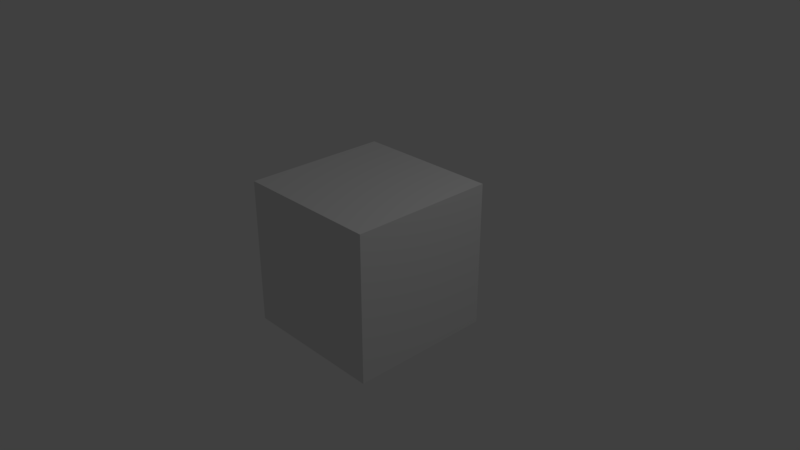 # Source: kitchen_wooden_cabinet_with_two_doors_and_drawer1.blend  (saved by Blender 2.79.0; exported with 4.5.12 LTS)
import bpy
from mathutils import Matrix  # noqa: F401  (used for matrix-valued properties, if any)

bpy.ops.wm.read_factory_settings(use_empty=True)
scene = bpy.context.scene
scene.name = 'Scene'

# ---- collections
col_collection_1 = bpy.data.collections.new('Collection 1'); scene.collection.children.link(col_collection_1)

# ---- materials (node trees are filled in below, after node groups)
mat_material_006 = bpy.data.materials.new('Material.006')
mat_material_006.alpha_threshold = 0.0
mat_material_006.use_transparent_shadow = False
mat_material_006.roughness = 0.5
mat_material_006.line_color = (0.0, 0.0, 0.0, 1.0)
mat_material_005 = bpy.data.materials.new('Material.005')
mat_material_005.alpha_threshold = 0.0
mat_material_005.use_transparent_shadow = False
mat_material_005.roughness = 0.5
mat_material_005.line_color = (0.0, 0.0, 0.0, 1.0)
mat_material_004 = bpy.data.materials.new('Material.004')
mat_material_004.alpha_threshold = 0.0
mat_material_004.use_transparent_shadow = False
mat_material_004.roughness = 0.5
mat_material_004.line_color = (0.0, 0.0, 0.0, 1.0)
mat_material_003 = bpy.data.materials.new('Material.003')
mat_material_003.alpha_threshold = 0.0
mat_material_003.use_transparent_shadow = False
mat_material_003.roughness = 0.5
mat_material_003.line_color = (0.0, 0.0, 0.0, 1.0)
mat_material_001 = bpy.data.materials.new('Material.001')
mat_material_001.alpha_threshold = 0.0
mat_material_001.use_transparent_shadow = False
mat_material_001.roughness = 0.5
mat_material_001.line_color = (0.0, 0.0, 0.0, 1.0)
mat_material_002 = bpy.data.materials.new('Material.002')
mat_material_002.alpha_threshold = 0.0
mat_material_002.use_transparent_shadow = False
mat_material_002.roughness = 0.5
mat_material_002.line_color = (0.0, 0.0, 0.0, 1.0)
mat_material_000 = bpy.data.materials.new('Material.000')
mat_material_000.alpha_threshold = 0.0
mat_material_000.use_transparent_shadow = False
mat_material_000.roughness = 0.5
mat_material_000.line_color = (0.0, 0.0, 0.0, 1.0)

# ---- material node trees

# ---- world
world_world = bpy.data.worlds.new('World'); scene.world = world_world
world_world.color = (0.05088, 0.05088, 0.05088)
world_world.use_sun_shadow = False
world_world.sun_shadow_jitter_overblur = 0.0
world_world.cycles.sampling_method = 'MANUAL'

# ---- cameras
cam_camera = bpy.data.cameras.new('Camera')
cam_camera.clip_end = 100.0
cam_camera.lens = 35.0
cam_camera.sensor_width = 32.0
cam_camera.sensor_height = 18.0
cam_camera.ortho_scale = 7.314
cam_camera.dof.focus_distance = 0.0
cam_camera.dof.aperture_fstop = 128.0

# ---- lights
light_lamp = bpy.data.lights.new('Lamp', 'POINT')
light_lamp.transmission_factor = 0.0
light_lamp.cutoff_distance = 30.0
light_lamp.energy = 100.0
light_lamp.shadow_buffer_clip_start = 1.001
light_lamp.shadow_soft_size = 0.1
light_lamp.shadow_maximum_resolution = 0.006
light_lamp.use_absolute_resolution = True

# ---- meshes
me_cube_006 = bpy.data.meshes.new('Cube.006')
me_cube_006.from_pydata([(0.1128, 0.1346, 0.1347), (0.1128, 0.1346, -0.1347), (0.1128, -0.1346, 0.1347), (0.1128, -0.1346, -0.1347), (-0.01715, 0.1346, 0.1347), (-0.01715, 0.1346, -0.1347), (-0.01715, -0.1346, 0.1347), (-0.01715, -0.1346, -0.1347), (-0.01745, 0.06177, 0.06184), (-0.01745, 0.06177, -0.06184), (-0.01745, -0.06177, 0.06184), (-0.01745, -0.06177, -0.06184), (-0.07819, 0.06177, 0.06184), (-0.07819, 0.06177, -0.06184), (-0.07819, -0.06177, 0.06184), (-0.07819, -0.06177, -0.06184), (0.1432, 0.4239, -1.483), (0.1432, 0.4239, -1.846), (0.1432, 0.13, -1.483), (0.1432, 0.13, -1.846), (0.01327, 0.4239, -1.483), (0.01327, 0.4239, -1.846), (0.01327, 0.13, -1.483), (0.01327, 0.13, -1.846), (0.01297, 0.3443, -1.581), (0.01297, 0.3443, -1.747), (0.01297, 0.2095, -1.581), (0.01297, 0.2095, -1.747), (-0.04777, 0.3443, -1.581), (-0.04777, 0.3443, -1.747), (-0.04777, 0.2095, -1.581), (-0.04777, 0.2095, -1.747), (0.1432, -0.1273, -1.483), (0.1432, -0.1273, -1.846), (0.1432, -0.4212, -1.483), (0.1432, -0.4212, -1.846), (0.01327, -0.1273, -1.483), (0.01327, -0.1273, -1.846), (0.01327, -0.4212, -1.483), (0.01327, -0.4212, -1.846), (0.01297, -0.2068, -1.581), (0.01297, -0.2068, -1.747), (0.01297, -0.3416, -1.581), (0.01297, -0.3416, -1.747), (-0.04777, -0.2068, -1.581), (-0.04777, -0.2068, -1.747), (-0.04777, -0.3416, -1.581), (-0.04777, -0.3416, -1.747), (-2.28, -1.621, -2.938), (-2.28, 1.621, -2.938), (-2.28, -1.621, 0.6704), (-2.28, 1.621, 0.6704), (-0.1672, 1.621, -2.938), (-0.1672, -1.621, 0.6704), (-0.1672, -1.621, -2.938), (-0.1672, 1.621, 0.6704), (-2.175, -1.352, -2.639), (-2.175, 1.352, -2.639), (-2.175, -1.352, 0.3714), (-2.175, 1.352, 0.3714), (-0.1672, 1.352, -2.639), (-0.1672, -1.352, 0.3714), (-0.1672, -1.352, -2.639), (-0.1672, 1.352, 0.3714), (-2.175, -1.351, -0.6866), (-2.175, -1.351, -0.4035), (-2.175, 1.351, -0.6866), (-2.175, 1.351, -0.4035), (-0.1672, -1.351, -0.6866), (-0.1672, -1.351, -0.4035), (-0.1672, 1.351, -0.6866), (-0.1672, 1.351, -0.4035), (-0.1664, -0.00544, -2.64), (-0.1664, -0.00544, -0.6881), (-0.04649, -0.00544, -2.64), (-0.04649, -0.00544, -0.6881), (-0.1664, -1.352, -2.64), (-0.1664, -1.352, -0.6881), (-0.04649, -1.352, -2.64), (-0.04649, -1.352, -0.6881), (-0.1664, 1.351, -2.64), (-0.1664, 1.351, -0.6881), (-0.04649, 1.351, -2.64), (-0.04649, 1.351, -0.6881), (-0.1664, 0.004606, -2.64), (-0.1664, 0.004606, -0.6881), (-0.04649, 0.004606, -2.64), (-0.04649, 0.004606, -0.6881), (-0.1785, 1.196, -0.3159), (-0.1785, -1.196, -0.3159), (-1.979, -1.196, -0.3159), (-1.979, 1.196, -0.3159), (-1.079, 1.196, -0.3159), (-1.979, 2.852e-07, -0.3159), (-1.079, -1.196, -0.3159), (-0.1785, -3.565e-07, -0.3159), (-0.07854, 1.347, 0.364), (-0.07855, -1.347, 0.364), (-2.079, -1.347, 0.364), (-2.079, 1.347, 0.364), (-0.07855, 1.347, -0.4027), (-0.07855, -1.347, -0.4027), (-2.079, -1.347, -0.4027), (-2.079, 1.347, -0.4027), (-0.07855, -7.225e-07, 0.364), (-1.079, 1.347, 0.364), (-1.079, -1.347, 0.364), (-2.079, 2.408e-07, 0.364), (-1.079, 1.347, -0.4027), (-2.079, 3.211e-07, -0.4027), (-1.079, -1.347, -0.4027), (-0.07855, -4.014e-07, -0.4027), (-1.979, 1.196, 0.364), (-1.979, 2.22e-07, 0.364), (-1.979, -1.196, 0.364), (-1.079, -1.196, 0.364), (-0.1785, -1.196, 0.364), (-1.079, 1.196, 0.364), (-0.1785, -6.095e-07, 0.364), (-0.1785, 1.196, 0.364)], [], [(0, 1, 3, 2), (2, 3, 7, 6), (6, 7, 5, 4), (4, 5, 1, 0), (2, 6, 4, 0), (7, 3, 1, 5), (10, 11, 15, 14), (14, 15, 13, 12), (12, 13, 9, 8), (10, 14, 12, 8), (15, 11, 9, 13), (16, 17, 19, 18), (18, 19, 23, 22), (22, 23, 21, 20), (20, 21, 17, 16), (18, 22, 20, 16), (23, 19, 17, 21), (26, 27, 31, 30), (30, 31, 29, 28), (28, 29, 25, 24), (26, 30, 28, 24), (31, 27, 25, 29), (32, 33, 35, 34), (34, 35, 39, 38), (38, 39, 37, 36), (36, 37, 33, 32), (34, 38, 36, 32), (39, 35, 33, 37), (42, 43, 47, 46), (46, 47, 45, 44), (44, 45, 41, 40), (42, 46, 44, 40), (47, 43, 41, 45), (48, 50, 51, 49), (54, 53, 50, 48), (52, 54, 48, 49), (53, 55, 51, 50), (55, 52, 49, 51), (56, 58, 59, 57), (62, 61, 58, 56), (60, 62, 56, 57), (61, 63, 59, 58), (63, 60, 57, 59), (54, 52, 60, 62), (53, 54, 62, 61), (55, 53, 61, 63), (52, 55, 63, 60), (64, 65, 67, 66), (66, 67, 71, 70), (70, 71, 69, 68), (68, 69, 65, 64), (66, 70, 68, 64), (71, 67, 65, 69), (72, 73, 75, 74), (74, 75, 79, 78), (78, 79, 77, 76), (76, 77, 73, 72), (74, 78, 76, 72), (79, 75, 73, 77), (80, 81, 83, 82), (82, 83, 87, 86), (86, 87, 85, 84), (84, 85, 81, 80), (82, 86, 84, 80), (87, 83, 81, 85), (95, 89, 116, 118), (94, 90, 114, 115), (93, 91, 112, 113), (90, 93, 113, 114), (89, 94, 115, 116), (88, 95, 118, 119), (91, 88, 89, 90), (111, 104, 97, 101), (110, 106, 98, 102), (109, 107, 99, 103), (105, 108, 103, 99), (96, 100, 108, 105), (102, 98, 107, 109), (101, 97, 106, 110), (100, 96, 104, 111), (104, 118, 116, 115, 106, 97), (96, 105, 117, 119, 118, 104), (105, 99, 107, 113, 112, 117), (103, 102, 101, 100), (117, 92, 88, 119), (115, 114, 113, 107, 98, 106), (112, 91, 92, 117)])
me_cube_006.polygons.foreach_set('material_index', [0, 0, 0, 0, 0, 0, 0, 0, 0, 0, 0, 2, 2, 2, 2, 2, 2, 2, 2, 2, 2, 2, 2, 2, 2, 2, 2, 2, 2, 2, 2, 2, 2, 4, 4, 4, 4, 4, 4, 4, 4, 4, 4, 4, 4, 4, 4, 4, 4, 4, 4, 4, 4, 2, 2, 2, 2, 2, 2, 2, 2, 2, 2, 2, 2, 5, 5, 5, 5, 5, 5, 5, 5, 5, 5, 5, 5, 5, 5, 5, 5, 5, 5, 5, 5, 5, 5])
_uv = me_cube_006.uv_layers.new(name='UVMap')
_uv.uv.foreach_set('vector', [0.1811, 0.2397, 0.1811, 0.1978, 0.223, 0.1978, 0.223, 0.2397, 0.1428, 0.1592, 0.212, 0.1592, 0.212, 0.1925, 0.1428, 0.1925, 0.1369, 0.2397, 0.1369, 0.1978, 0.1787, 0.1978, 0.1787, 0.2397, 0.1164, 0.1716, 0.1164, 0.1236, 0.1395, 0.1236, 0.1395, 0.1716, 0.212, 0.08444, 0.212, 0.1178, 0.1429, 0.1178, 0.1429, 0.08444, 0.212, 0.1218, 0.212, 0.1552, 0.1429, 0.1552, 0.1429, 0.1218, 0.228, 0.1701, 0.1946, 0.1701, 0.1946, 0.1536, 0.228, 0.1536, 0.1702, 0.275, 0.1702, 0.2497, 0.1955, 0.2497, 0.1955, 0.275, 0.198, 0.2608, 0.198, 0.2161, 0.2199, 0.2161, 0.2199, 0.2608, 0.2322, 0.1701, 0.2322, 0.1536, 0.2656, 0.1536, 0.2656, 0.1701, 0.2322, 0.1978, 0.2322, 0.1788, 0.2709, 0.1788, 0.2709, 0.1978, 0.1146, 0.2737, 0.06774, 0.2737, 0.06774, 0.2358, 0.1146, 0.2358, 0.1675, 0.2043, 0.1675, 0.1574, 0.1843, 0.1574, 0.1843, 0.2043, 0.07096, 0.1268, 0.07096, 0.07315, 0.1144, 0.07315, 0.1144, 0.1268, 0.2113, 0.1307, 0.2113, 0.06254, 0.2357, 0.06254, 0.2357, 0.1307, 0.07096, 0.2042, 0.07096, 0.185, 0.1144, 0.185, 0.1144, 0.2042, 0.2456, 0.2435, 0.2254, 0.2435, 0.2254, 0.1978, 0.2456, 0.1978, 0.2394, 0.1211, 0.2394, 0.07314, 0.2568, 0.07314, 0.2568, 0.1211, 0.1531, 0.1079, 0.1531, 0.07632, 0.1787, 0.07632, 0.1787, 0.1079, 0.2084, 0.2221, 0.2084, 0.1727, 0.2264, 0.1727, 0.2264, 0.2221, 0.1539, 0.1701, 0.1539, 0.1536, 0.1903, 0.1536, 0.1903, 0.1701, 0.1224, 0.2204, 0.1224, 0.2041, 0.1587, 0.2041, 0.1587, 0.2204, 0.1635, 0.2737, 0.1166, 0.2737, 0.1166, 0.2358, 0.1635, 0.2358, 0.1675, 0.2532, 0.1675, 0.2063, 0.1843, 0.2063, 0.1843, 0.2532, 0.0945, 0.1451, 0.0945, 0.07632, 0.1502, 0.07632, 0.1502, 0.1451, 0.06461, 0.1882, 0.06461, 0.1236, 0.08772, 0.1236, 0.08772, 0.1882, 0.07884, 0.2355, 0.07884, 0.2163, 0.1223, 0.2163, 0.1223, 0.2355, 0.1136, 0.1759, 0.09051, 0.1759, 0.09051, 0.1236, 0.1136, 0.1236, 0.2394, 0.1736, 0.2394, 0.1256, 0.2568, 0.1256, 0.2568, 0.1736, 0.1531, 0.1424, 0.1531, 0.1108, 0.1787, 0.1108, 0.1787, 0.1424, 0.2068, 0.1732, 0.2068, 0.1264, 0.2238, 0.1264, 0.2238, 0.1732, 0.1095, 0.1928, 0.1095, 0.1787, 0.1408, 0.1787, 0.1408, 0.1928, 0.08184, 0.2204, 0.08184, 0.2041, 0.1181, 0.2041, 0.1181, 0.2204, 0.9236, 0.2892, 0.9236, 0.9327, 0.2812, 0.9327, 0.2812, 0.2892, 0.9205, 0.2863, 0.9205, 0.9382, 0.2876, 0.9382, 0.2876, 0.2863, 0.9252, 0.932, 0.2862, 0.932, 0.2862, 0.2894, 0.9252, 0.2894, 0.2856, 0.934, 0.2856, 0.2889, 0.9268, 0.2889, 0.9268, 0.934, 0.9301, 0.9419, 0.2812, 0.9419, 0.2812, 0.286, 0.9301, 0.286, 0.2851, 0.3209, 0.9237, 0.3209, 0.9237, 0.8947, 0.2851, 0.8947, 0.6826, 0.4683, 0.6826, 0.7317, 0.5069, 0.7317, 0.5069, 0.4683, 0.8775, 0.85, 0.319, 0.85, 0.319, 0.4354, 0.8775, 0.4354, 0.389, 0.9313, 0.389, 0.3593, 0.8135, 0.3593, 0.8135, 0.9313, 0.8896, 0.6102, 0.4076, 0.6102, 0.4076, 0.2888, 0.8896, 0.2888, 0.3897, 0.5913, 0.7499, 0.5913, 0.7201, 0.6245, 0.4196, 0.6245, 0.6798, 0.782, 0.6798, 0.4506, 0.7045, 0.4781, 0.7045, 0.7545, 0.7499, 0.5896, 0.3897, 0.5896, 0.4196, 0.5564, 0.7201, 0.5564, 0.6784, 0.4506, 0.6784, 0.782, 0.6537, 0.7545, 0.6537, 0.4781, 0.4798, 0.9168, 0.4798, 0.892, 0.7163, 0.892, 0.7163, 0.9168, 0.4798, 0.9429, 0.4798, 0.9182, 0.6555, 0.9182, 0.6555, 0.9429, 0.9205, 0.707, 0.9205, 0.7317, 0.6839, 0.7317, 0.6839, 0.707, 0.7409, 0.6684, 0.7409, 0.7044, 0.4855, 0.7044, 0.4855, 0.6684, 0.8421, 0.4493, 0.8421, 0.8287, 0.3312, 0.8287, 0.3312, 0.4493, 0.8403, 0.6127, 0.8403, 0.9341, 0.4076, 0.9341, 0.4076, 0.6127, 0.5854, 0.3142, 0.5854, 0.5843, 0.5688, 0.5843, 0.5688, 0.3142, 0.8261, 0.2925, 0.8261, 0.9296, 0.3866, 0.9296, 0.3866, 0.2925, 0.5376, 0.5982, 0.5376, 0.8364, 0.523, 0.8364, 0.523, 0.5982, 0.8343, 0.4201, 0.8343, 0.6662, 0.6646, 0.6662, 0.6646, 0.4201, 0.776, 0.5246, 0.594, 0.5246, 0.594, 0.5084, 0.776, 0.5084, 0.4099, 0.5084, 0.5919, 0.5084, 0.5919, 0.5246, 0.4099, 0.5246, 0.4839, 0.6084, 0.4839, 0.8287, 0.4703, 0.8287, 0.4703, 0.6084, 0.8226, 0.2932, 0.8226, 0.9326, 0.3816, 0.9326, 0.3816, 0.2932, 0.6042, 0.5865, 0.6042, 0.8566, 0.5876, 0.8566, 0.5876, 0.5865, 0.8308, 0.51, 0.8308, 0.7518, 0.664, 0.7518, 0.664, 0.51, 0.8833, 0.7397, 0.6591, 0.7397, 0.6591, 0.7197, 0.8833, 0.7197, 0.318, 0.716, 0.5422, 0.716, 0.5422, 0.736, 0.318, 0.736, 0.4984, 0.5643, 0.4984, 0.7525, 0.3914, 0.7525, 0.3914, 0.5643, 0.8188, 0.7537, 0.8188, 0.8652, 0.7346, 0.8652, 0.7346, 0.7537, 0.4762, 0.6111, 0.6728, 0.6111, 0.6728, 0.7228, 0.4762, 0.7228, 0.3996, 0.5116, 0.609, 0.5116, 0.609, 0.6306, 0.3996, 0.6306, 0.4872, 0.7607, 0.4872, 0.8394, 0.4277, 0.8394, 0.4277, 0.7607, 0.4872, 0.6546, 0.4872, 0.7593, 0.4277, 0.7593, 0.4277, 0.6546, 0.7163, 0.7331, 0.7163, 0.8906, 0.5069, 0.8906, 0.5069, 0.7331, 0.9214, 0.4301, 0.9214, 0.7907, 0.2878, 0.7907, 0.2878, 0.4301, 0.6192, 0.7537, 0.6192, 0.8487, 0.4954, 0.8487, 0.4954, 0.7537, 0.512, 0.5618, 0.3914, 0.5618, 0.3914, 0.3499, 0.512, 0.3499, 0.7718, 0.6337, 0.7718, 0.7679, 0.5967, 0.7679, 0.5967, 0.6337, 0.7803, 0.4138, 0.7803, 0.4518, 0.5581, 0.4518, 0.5581, 0.4138, 0.6611, 0.4564, 0.6611, 0.3893, 0.779, 0.3893, 0.779, 0.4564, 0.7794, 0.5228, 0.7794, 0.5593, 0.559, 0.5593, 0.559, 0.5228, 0.9188, 0.4358, 0.9188, 0.7928, 0.2918, 0.7928, 0.2918, 0.4358, 0.7134, 0.4485, 0.7134, 0.459, 0.6787, 0.5791, 0.5884, 0.553, 0.5727, 0.553, 0.5727, 0.4485, 0.4696, 0.4485, 0.571, 0.4735, 0.5673, 0.4887, 0.571, 0.5827, 0.4462, 0.5877, 0.436, 0.5852, 0.5863, 0.7154, 0.5863, 0.8248, 0.4389, 0.8248, 0.4389, 0.8139, 0.4752, 0.6881, 0.5698, 0.7154, 0.5801, 0.4797, 0.5801, 0.7458, 0.6277, 0.7458, 0.6277, 0.4797, 0.6118, 0.6306, 0.6118, 0.5116, 0.7693, 0.5116, 0.7693, 0.6306, 0.3278, 0.819, 0.3005, 0.7244, 0.4263, 0.6881, 0.4372, 0.6881, 0.4372, 0.8355, 0.3278, 0.8355, 0.6211, 0.8379, 0.6211, 0.7537, 0.7326, 0.7537, 0.7326, 0.8379])
me_cube_006.materials.append(mat_material_006)
me_cube_006.materials.append(mat_material_005)
me_cube_006.materials.append(mat_material_004)
me_cube_006.materials.append(mat_material_003)
me_cube_006.materials.append(mat_material_001)
me_cube_006.materials.append(mat_material_002)
me_cube_006.materials.append(mat_material_000)
me_cube_006.use_remesh_preserve_volume = False
me_cube_006.use_remesh_preserve_attributes = False
me_cube_006.use_mirror_vertex_groups = False
me_cube_006.update()

# ---- objects
ob_lamp = bpy.data.objects.new('Lamp', light_lamp)
ob_camera = bpy.data.objects.new('Camera', cam_camera)
ob_cube_006 = bpy.data.objects.new('Cube.006', me_cube_006)

# ---- transforms, parenting, visibility, modifiers, constraints
ob_lamp.location = (4.076, 1.005, 5.904)
ob_lamp.rotation_euler = (0.6503, 0.05522, 1.866)
ob_lamp.lock_rotations_4d = False
ob_lamp.empty_display_type = 'ARROWS'
ob_lamp.color = (0.0, 0.0, 0.0, 0.0)
ob_lamp.lineart.crease_threshold = 0.0
ob_camera.location = (7.481, -6.508, 5.344)
ob_camera.rotation_euler = (1.109, 0.0, 0.8149)
ob_camera.lock_rotations_4d = False
ob_camera.empty_display_type = 'ARROWS'
ob_camera.color = (0.0, 0.0, 0.0, 0.0)
ob_camera.display_type = 'WIRE'
ob_camera.lineart.crease_threshold = 0.0
ob_cube_006.location = (-4.462e-08, 1.158, 0.6284)
ob_cube_006.rotation_euler = (0.0, 0.0, 1.571)
ob_cube_006.scale = (0.9465, 0.6169, 0.5543)
ob_cube_006.lock_rotations_4d = False
ob_cube_006.empty_display_type = 'ARROWS'
ob_cube_006.lineart.crease_threshold = 0.0

# ---- collection membership
col_collection_1.objects.link(ob_lamp)
col_collection_1.objects.link(ob_camera)
col_collection_1.objects.link(ob_cube_006)

# ---- scene / render settings (as saved in the file)
scene.camera = ob_camera
scene.frame_start = 1; scene.frame_end = 250; scene.frame_set(1)
scene.render.engine = 'BLENDER_EEVEE_NEXT'
scene.render.resolution_percentage = 50
scene.render.dither_intensity = 0.0
scene.cycles.use_denoising = False
scene.cycles.samples = 128
scene.cycles.sampling_pattern = 'TABULATED_SOBOL'
scene.cycles.use_adaptive_sampling = False
scene.cycles.use_light_tree = False
scene.cycles.blur_glossy = 0.0
scene.cycles.sample_clamp_indirect = 0.0
scene.view_settings.view_transform = 'Standard'
bpy.context.view_layer.update()
